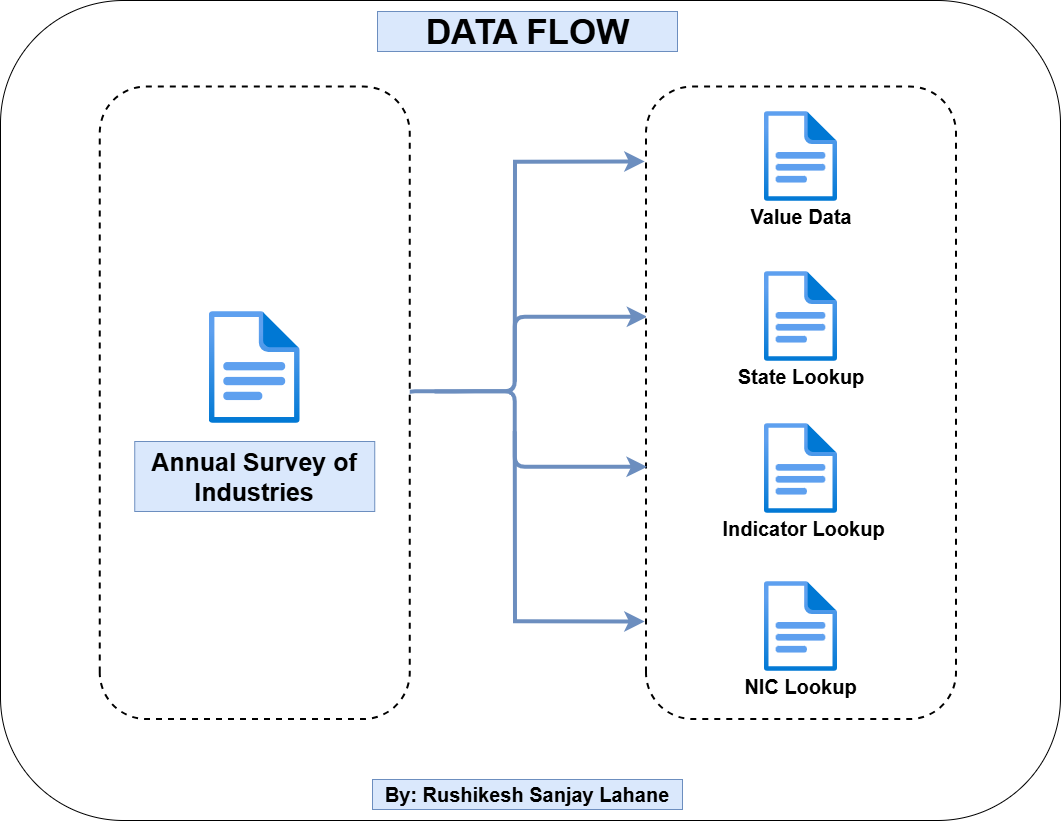

The diagram above was exported from draw.io. Its source (the exported page's mxGraphModel, read from the mxfile embedded in the PNG):
<mxGraphModel dx="2246" dy="1191" grid="1" gridSize="10" guides="1" tooltips="1" connect="1" arrows="1" fold="1" page="1" pageScale="1" pageWidth="1100" pageHeight="850" background="none" math="0" shadow="0">
  <root>
    <mxCell id="0" />
    <mxCell id="1" parent="0" />
    <mxCell id="wm0hugVyzLQJFSl4WUEC-1" value="" style="rounded=1;whiteSpace=wrap;html=1;" vertex="1" parent="1">
      <mxGeometry x="23" y="19" width="1060" height="820" as="geometry" />
    </mxCell>
    <mxCell id="21ea969265ad0168-39" style="edgeStyle=orthogonalEdgeStyle;html=1;entryX=0.636;entryY=0.004;labelBackgroundColor=none;startFill=0;startSize=8;endFill=1;endSize=8;fontFamily=Verdana;fontSize=12;exitX=1;exitY=0.5;strokeWidth=4;fillColor=#dae8fc;strokeColor=#6c8ebf;entryDx=0;entryDy=0;entryPerimeter=0;" parent="1" target="OOF57EWuaGvEQrV70_a8-5" edge="1">
      <mxGeometry relative="1" as="geometry">
        <Array as="points">
          <mxPoint x="427.25" y="410" />
          <mxPoint x="537.25" y="410" />
          <mxPoint x="537.25" y="335" />
        </Array>
        <mxPoint x="427.25" y="420.42" as="sourcePoint" />
        <mxPoint x="667.2499999999998" y="420.42" as="targetPoint" />
      </mxGeometry>
    </mxCell>
    <mxCell id="OOF57EWuaGvEQrV70_a8-1" value="" style="rounded=1;whiteSpace=wrap;html=1;rotation=-90;dashed=1;strokeWidth=2;fillStyle=solid;fillColor=default;gradientColor=none;" parent="1" vertex="1">
      <mxGeometry x="-39" y="266.25" width="632.5" height="310" as="geometry" />
    </mxCell>
    <mxCell id="OOF57EWuaGvEQrV70_a8-3" value="" style="image;aspect=fixed;html=1;points=[];align=center;fontSize=12;image=img/lib/azure2/general/File.svg;" parent="1" vertex="1">
      <mxGeometry x="231.79" y="330" width="90.92" height="112.03" as="geometry" />
    </mxCell>
    <mxCell id="OOF57EWuaGvEQrV70_a8-4" value="&lt;font style=&quot;font-size: 25px;&quot;&gt;&lt;b style=&quot;&quot;&gt;Annual Survey of Industries&lt;/b&gt;&lt;/font&gt;" style="rounded=0;whiteSpace=wrap;html=1;fillColor=#dae8fc;strokeColor=#6c8ebf;align=center;" parent="1" vertex="1">
      <mxGeometry x="157.25" y="460" width="240" height="70" as="geometry" />
    </mxCell>
    <mxCell id="OOF57EWuaGvEQrV70_a8-5" value="" style="rounded=1;whiteSpace=wrap;html=1;rotation=-90;dashed=1;strokeWidth=2;" parent="1" vertex="1">
      <mxGeometry x="507.25" y="266.25" width="632.5" height="310" as="geometry" />
    </mxCell>
    <mxCell id="OOF57EWuaGvEQrV70_a8-10" value="" style="edgeStyle=segmentEdgeStyle;endArrow=classic;html=1;curved=0;rounded=0;endSize=8;startSize=8;strokeWidth=4;fillColor=#dae8fc;strokeColor=#6c8ebf;" parent="1" edge="1">
      <mxGeometry width="50" height="50" relative="1" as="geometry">
        <mxPoint x="537.25" y="400" as="sourcePoint" />
        <mxPoint x="667.25" y="180" as="targetPoint" />
        <Array as="points">
          <mxPoint x="537.25" y="180" />
        </Array>
      </mxGeometry>
    </mxCell>
    <mxCell id="OOF57EWuaGvEQrV70_a8-11" value="" style="image;aspect=fixed;html=1;points=[];align=center;fontSize=12;image=img/lib/azure2/general/File.svg;" parent="1" vertex="1">
      <mxGeometry x="786.98" y="130" width="73.04" height="90" as="geometry" />
    </mxCell>
    <mxCell id="OOF57EWuaGvEQrV70_a8-13" value="" style="image;aspect=fixed;html=1;points=[];align=center;fontSize=12;image=img/lib/azure2/general/File.svg;" parent="1" vertex="1">
      <mxGeometry x="786.98" y="290" width="73.04" height="90" as="geometry" />
    </mxCell>
    <mxCell id="OOF57EWuaGvEQrV70_a8-14" value="" style="image;aspect=fixed;html=1;points=[];align=center;fontSize=12;image=img/lib/azure2/general/File.svg;" parent="1" vertex="1">
      <mxGeometry x="786.98" y="442.03" width="73.04" height="90" as="geometry" />
    </mxCell>
    <mxCell id="OOF57EWuaGvEQrV70_a8-15" value="" style="image;aspect=fixed;html=1;points=[];align=center;fontSize=12;image=img/lib/azure2/general/File.svg;" parent="1" vertex="1">
      <mxGeometry x="786.98" y="600" width="73.04" height="90" as="geometry" />
    </mxCell>
    <mxCell id="OOF57EWuaGvEQrV70_a8-19" style="edgeStyle=orthogonalEdgeStyle;html=1;labelBackgroundColor=none;startFill=0;startSize=8;endFill=1;endSize=8;fontFamily=Verdana;fontSize=12;strokeWidth=4;fillColor=#dae8fc;strokeColor=#6c8ebf;entryX=0.405;entryY=0.003;entryDx=0;entryDy=0;entryPerimeter=0;" parent="1" edge="1">
      <mxGeometry relative="1" as="geometry">
        <Array as="points">
          <mxPoint x="487.25" y="410" />
          <mxPoint x="537.25" y="410" />
          <mxPoint x="537.25" y="485" />
        </Array>
        <mxPoint x="457.25" y="410" as="sourcePoint" />
        <mxPoint x="669.4299999999998" y="485.3375000000001" as="targetPoint" />
      </mxGeometry>
    </mxCell>
    <mxCell id="OOF57EWuaGvEQrV70_a8-21" value="" style="edgeStyle=segmentEdgeStyle;endArrow=classic;html=1;curved=0;rounded=0;endSize=8;startSize=8;strokeWidth=4;fillColor=#dae8fc;strokeColor=#6c8ebf;" parent="1" edge="1">
      <mxGeometry width="50" height="50" relative="1" as="geometry">
        <mxPoint x="537.25" y="450" as="sourcePoint" />
        <mxPoint x="667.25" y="639.97" as="targetPoint" />
        <Array as="points">
          <mxPoint x="537.25" y="639.97" />
        </Array>
      </mxGeometry>
    </mxCell>
    <mxCell id="OOF57EWuaGvEQrV70_a8-23" value="&lt;font style=&quot;font-size: 20px;&quot;&gt;Value Data&lt;/font&gt;" style="text;html=1;align=center;verticalAlign=middle;whiteSpace=wrap;rounded=0;fontStyle=1" parent="1" vertex="1">
      <mxGeometry x="758.5" y="220" width="130" height="30" as="geometry" />
    </mxCell>
    <mxCell id="OOF57EWuaGvEQrV70_a8-24" value="&lt;font style=&quot;font-size: 20px;&quot;&gt;State Lookup&lt;/font&gt;" style="text;html=1;align=center;verticalAlign=middle;whiteSpace=wrap;rounded=0;fontStyle=1" parent="1" vertex="1">
      <mxGeometry x="758.5" y="380" width="130" height="30" as="geometry" />
    </mxCell>
    <mxCell id="OOF57EWuaGvEQrV70_a8-25" value="&lt;span style=&quot;font-size: 20px;&quot;&gt;Indicator Lookup&lt;/span&gt;" style="text;html=1;align=center;verticalAlign=middle;whiteSpace=wrap;rounded=0;fontStyle=1" parent="1" vertex="1">
      <mxGeometry x="737.25" y="532.03" width="178.75" height="30" as="geometry" />
    </mxCell>
    <mxCell id="OOF57EWuaGvEQrV70_a8-26" value="&lt;span style=&quot;font-size: 20px;&quot;&gt;NIC Lookup&lt;/span&gt;" style="text;html=1;align=center;verticalAlign=middle;whiteSpace=wrap;rounded=0;fontStyle=1" parent="1" vertex="1">
      <mxGeometry x="734.13" y="690" width="178.75" height="30" as="geometry" />
    </mxCell>
    <mxCell id="OOF57EWuaGvEQrV70_a8-27" value="DATA FLOW" style="text;strokeColor=#6c8ebf;fillColor=#dae8fc;html=1;fontSize=35;fontStyle=1;verticalAlign=middle;align=center;" parent="1" vertex="1">
      <mxGeometry x="400" y="30" width="300" height="40" as="geometry" />
    </mxCell>
    <mxCell id="OOF57EWuaGvEQrV70_a8-32" value="&lt;font style=&quot;font-size: 20px;&quot;&gt;By: Rushikesh Sanjay Lahane&lt;/font&gt;" style="text;html=1;align=center;verticalAlign=middle;whiteSpace=wrap;rounded=0;fontStyle=1;fillColor=#dae8fc;strokeColor=#6c8ebf;" parent="1" vertex="1">
      <mxGeometry x="395" y="798" width="310" height="30" as="geometry" />
    </mxCell>
  </root>
</mxGraphModel>